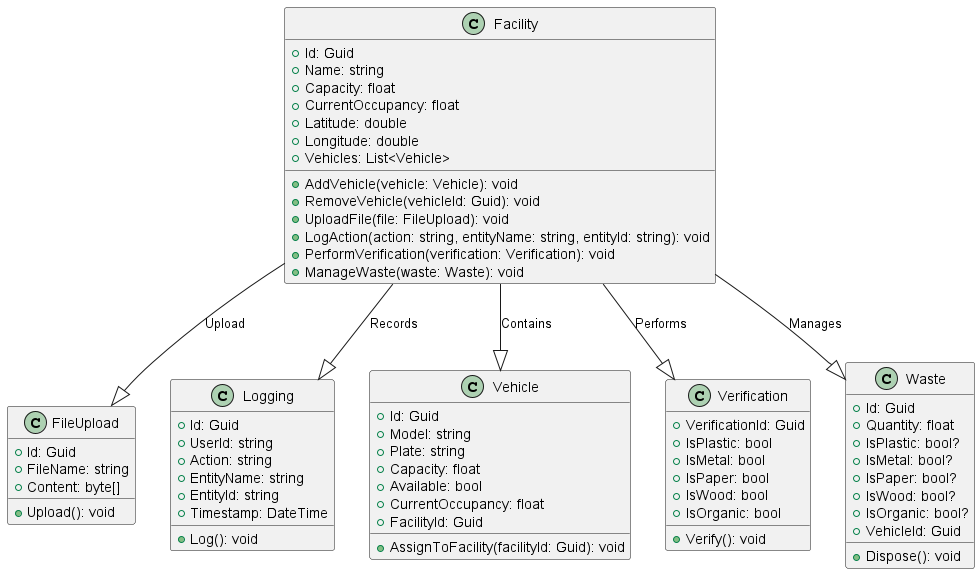

The diagram above was rendered by PlantUML. Its source (embedded in the PNG):
@startuml

class Facility {
  + Id: Guid
  + Name: string
  + Capacity: float
  + CurrentOccupancy: float
  + Latitude: double
  + Longitude: double
  + Vehicles: List<Vehicle>

  + AddVehicle(vehicle: Vehicle): void
  + RemoveVehicle(vehicleId: Guid): void
  + UploadFile(file: FileUpload): void
  + LogAction(action: string, entityName: string, entityId: string): void
  + PerformVerification(verification: Verification): void
  + ManageWaste(waste: Waste): void
}

class FileUpload {
  + Id: Guid
  + FileName: string
  + Content: byte[]

  + Upload(): void
}

class Logging {
  + Id: Guid
  + UserId: string
  + Action: string
  + EntityName: string
  + EntityId: string
  + Timestamp: DateTime

  + Log(): void
}

class Vehicle {
  + Id: Guid
  + Model: string
  + Plate: string
  + Capacity: float
  + Available: bool
  + CurrentOccupancy: float
  + FacilityId: Guid

  + AssignToFacility(facilityId: Guid): void
}

class Verification {
  + VerificationId: Guid
  + IsPlastic: bool
  + IsMetal: bool
  + IsPaper: bool
  + IsWood: bool
  + IsOrganic: bool

  + Verify(): void
}

class Waste {
  + Id: Guid
  + Quantity: float
  + IsPlastic: bool?
  + IsMetal: bool?
  + IsPaper: bool?
  + IsWood: bool?
  + IsOrganic: bool?
  + VehicleId: Guid

  + Dispose(): void
}

Facility --|> Vehicle : Contains
Facility --|> FileUpload : Upload
Facility --|> Logging : Records
Facility --|> Verification : Performs
Facility --|> Waste : Manages

@enduml